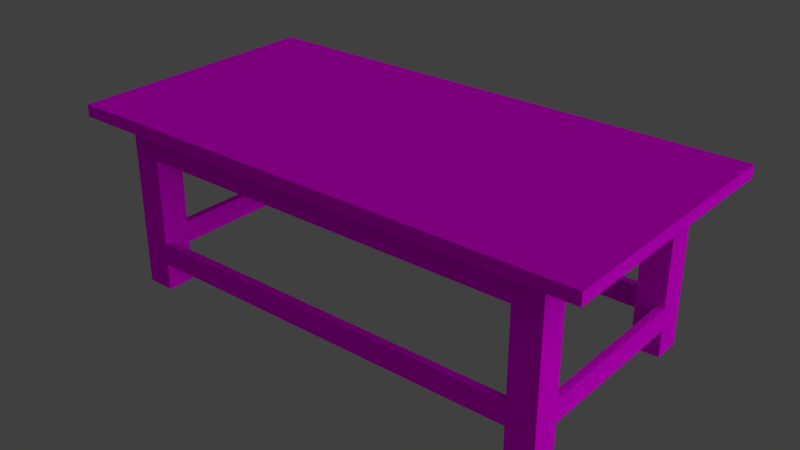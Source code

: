 # Source: mesa_antiga.blend  (saved by Blender 2.79.0; exported with 4.5.12 LTS)
import bpy
from mathutils import Matrix  # noqa: F401  (used for matrix-valued properties, if any)

bpy.ops.wm.read_factory_settings(use_empty=True)
scene = bpy.context.scene
scene.name = 'Scene'

# ---- collections
col_collection_1 = bpy.data.collections.new('Collection 1'); scene.collection.children.link(col_collection_1)

# ---- images (referenced by path relative to the original .blend; pixels are not part of the script)
import os
ASSET_DIR = os.environ.get("B2B_ASSET_DIR", "")  # directory of the original .blend (textures are referenced by path, not embedded)
HERE = os.path.dirname(os.path.abspath(__file__))  # packed textures are extracted next to this script under _unpacked/

def load_image(name, relpath, width, height, colorspace="sRGB"):
    """Load a texture the original file referenced (path relative to the .blend, or extracted next to this script)."""
    p = next((c for c in (os.path.join(HERE, relpath), os.path.join(ASSET_DIR, relpath)) if relpath and os.path.exists(c)), "")
    if p:
        img = bpy.data.images.load(p, check_existing=True)
        img.name = name
    else:  # same state as the original file: an image datablock whose file is absent (Cycles renders it pink)
        img = bpy.data.images.new(name, width, height)
        img.source = "FILE"
        img.filepath = "//" + (relpath or name)
    img.colorspace_settings.name = colorspace
    return img
img_mesa_antiga_defaultmaterial_albedotransparency_png = load_image('mesa_antiga_DefaultMaterial_AlbedoTransparency.png', 'Texturas/MesaAntiga.png', 1024, 1024, 'sRGB')

# ---- materials (node trees are filled in below, after node groups)
mat_material = bpy.data.materials.new('Material')
mat_material.alpha_threshold = 0.0
mat_material.roughness = 0.5

# ---- material node trees
mat_material.use_nodes = True; mat_material.node_tree.nodes.clear()
_N = mat_material.node_tree.nodes; _L = mat_material.node_tree.links
n0 = _N.new('ShaderNodeOutputMaterial'); n0.name = 'Material Output'; n0.location = (300, 300)
n1 = _N.new('ShaderNodeBsdfDiffuse'); n1.name = 'Diffuse BSDF'; n1.location = (10, 300)
n2 = _N.new('ShaderNodeTexImage'); n2.name = 'Image Texture'; n2.location = (-190, 355)
n2.width = 140
n2.image = img_mesa_antiga_defaultmaterial_albedotransparency_png
n3 = _N.new('ShaderNodeMapping'); n3.name = 'Mapping'; n3.location = (-490, 384)
n4 = _N.new('ShaderNodeTexCoord'); n4.name = 'Texture Coordinate'; n4.location = (-690, 367)
_L.new(n1.outputs[0], n0.inputs[0])
_L.new(n2.outputs[0], n1.inputs[0])
_L.new(n3.outputs[0], n2.inputs[0])
_L.new(n4.outputs[2], n3.inputs[0])
n0.is_active_output = True

# ---- world
world_world = bpy.data.worlds.new('World'); scene.world = world_world
world_world.color = (0.05088, 0.05088, 0.05088)
world_world.use_sun_shadow = False
world_world.sun_shadow_jitter_overblur = 0.0
world_world.cycles.sampling_method = 'MANUAL'

# ---- lights
light_sun = bpy.data.lights.new('Sun', 'SUN')
light_sun.transmission_factor = 0.0
light_sun.angle = 1.571
light_sun.energy = 1.0
light_sun.shadow_buffer_clip_start = 0.5
light_sun.shadow_soft_size = 1.0
light_sun.shadow_cascade_max_distance = 1000.0

# ---- meshes
me_cube_001 = bpy.data.meshes.new('Cube.001')
me_cube_001.from_pydata([(-2.001, -1.0, -5.96e-08), (-2.001, -1.0, 1.496), (-2.001, 0.9997, -5.96e-08), (-2.001, 0.9997, 1.496), (2.0, -1.0, -5.96e-08), (2.0, -1.0, 1.496), (2.0, 0.9997, -5.96e-08), (2.0, 0.9997, 1.496), (2.0, -0.75, -5.96e-08), (1.75, -1.0, -5.96e-08), (1.75, -0.75, -5.96e-08), (1.75, 0.9997, -5.96e-08), (2.0, 0.7507, -5.96e-08), (1.75, 0.7507, -5.96e-08), (-1.749, 0.9997, -5.96e-08), (-2.001, 0.7507, -5.96e-08), (-1.749, 0.7507, -5.96e-08), (-2.001, -0.75, -5.96e-08), (-1.749, -1.0, -5.96e-08), (-1.749, -0.75, -5.96e-08), (2.0, -0.75, 1.206), (-2.001, -0.75, 1.206), (-2.001, 0.7507, 1.206), (-1.749, -1.0, 1.206), (1.75, -1.0, 1.206), (1.75, 0.9997, 1.206), (-1.749, 0.9997, 1.206), (-1.749, -1.0, 0.4419), (1.75, -1.0, 0.4419), (-1.749, -1.0, 0.2417), (1.75, -1.0, 0.2417), (1.75, 0.9997, 0.2417), (1.75, 0.9997, 0.4419), (-1.749, 0.9997, 0.4419), (-1.749, 0.9997, 0.2417), (2.0, 0.7507, 1.206), (-2.354, -1.177, 1.604), (-2.354, 1.177, 1.604), (2.354, 1.177, 1.604), (2.354, -1.177, 1.604), (-2.354, 1.177, 1.496), (-2.354, -1.177, 1.496), (2.354, -1.177, 1.496), (2.354, 1.177, 1.496), (-2.001, 0.7507, 0.2417), (-2.001, 0.7507, 0.4419), (-2.001, -0.75, 0.4419), (-2.001, -0.75, 0.2417), (2.0, 0.7507, 0.2417), (2.0, 0.7507, 0.4419), (2.0, -0.75, 0.2417), (2.0, -0.75, 0.4419), (1.75, 0.7507, 1.206), (1.75, -0.75, 1.206), (1.75, 0.9326, 0.4419), (1.75, 0.9326, 0.2417), (-1.749, 0.9326, 0.4419), (-1.749, 0.9326, 0.2417), (1.75, -0.9333, 0.2417), (1.75, -0.9333, 0.4419), (1.933, 0.7507, 0.2417), (1.933, 0.7507, 0.4419), (-1.749, -0.9333, 0.4419), (-1.749, -0.9333, 0.2422), (-1.934, -0.75, 0.4419), (-1.934, -0.75, 0.2417), (1.933, -0.75, 0.4419), (1.933, -0.75, 0.2417), (-1.934, 0.7507, 0.4419), (-1.934, 0.7507, 0.2417), (2.0, 0.9997, 0.4419), (2.0, -1.0, 0.4419), (-2.001, 0.9997, 0.4419), (-2.001, -1.0, 0.4419), (-1.749, -0.75, 1.206), (-1.749, 0.7507, 1.206)], [], [(3, 72, 45, 22), (25, 7, 70, 32), (5, 71, 51, 20), (38, 43, 40, 37), (29, 30, 28, 27), (31, 34, 33, 32), (17, 0, 47), (1, 3, 22, 21), (38, 37, 36, 39), (36, 41, 42, 39), (43, 38, 39, 42), (37, 40, 41, 36), (7, 43, 42, 5), (1, 5, 42, 41), (3, 1, 41, 40), (7, 3, 40, 43), (7, 35, 49, 70), (7, 5, 20, 35), (49, 51, 50, 48), (46, 45, 44, 47), (75, 56, 33, 26), (19, 74, 62, 63), (17, 47, 65, 19), (9, 30, 58, 10), (10, 53, 66, 67), (52, 13, 60, 61), (61, 49, 35, 52), (52, 54, 55, 13), (60, 13, 12, 48), (0, 18, 29), (5, 24, 28, 71), (5, 1, 23, 24), (3, 26, 33, 72), (3, 7, 25, 26), (55, 54, 56, 57), (32, 54, 52, 25), (54, 32, 33, 56), (60, 67, 66, 61), (51, 49, 61, 66), (58, 63, 62, 59), (59, 62, 27, 28), (65, 69, 68, 64), (45, 68, 75, 22), (64, 68, 45, 46), (13, 55, 31, 11), (10, 58, 59, 53), (67, 50, 8, 10), (53, 59, 28, 24), (66, 53, 20, 51), (56, 75, 16, 57), (75, 68, 69, 16), (57, 16, 14, 34), (16, 69, 44, 15), (19, 65, 64, 74), (63, 29, 18, 19), (74, 64, 46, 21), (62, 74, 23, 27), (6, 48, 12), (31, 6, 11), (70, 49, 48, 6), (32, 70, 6, 31), (50, 4, 8), (4, 30, 9), (51, 71, 4, 50), (71, 28, 30, 4), (2, 34, 14), (44, 2, 15), (72, 33, 34, 2), (45, 72, 2, 44), (29, 27, 73, 0), (47, 0, 73, 46), (73, 27, 23, 1), (46, 73, 1, 21), (21, 22, 75, 74), (24, 23, 74, 53), (26, 25, 52, 75), (35, 20, 53, 52), (52, 53, 74, 75), (34, 31, 55, 57), (30, 29, 63, 58)])
_uv = me_cube_001.uv_layers.new(name='UVMap')
_uv.uv.foreach_set('vector', [0.2862, 0.9722, 0.2862, 0.8945, 0.3036, 0.8945, 0.3036, 0.9508, 0.9005, 0.9292, 0.9289, 0.9641, 0.9289, 0.8374, 0.9005, 0.8374, 0.2862, 0.9722, 0.2862, 0.8945, 0.3036, 0.8945, 0.3036, 0.9508, 0.4173, 0.08842, 0.433, 0.08842, 0.433, 0.7738, 0.4173, 0.7738, 0.5039, 0.8134, 0.9005, 0.8134, 0.9005, 0.8374, 0.5039, 0.8374, 0.9005, 0.8134, 0.5039, 0.8134, 0.5039, 0.8374, 0.9005, 0.8374, 0.408, 0.8619, 0.4254, 0.8619, 0.408, 0.8797, 0.4254, 0.9722, 0.2862, 0.9722, 0.3036, 0.9508, 0.408, 0.9508, 0.4173, 0.08842, 0.4173, 0.7738, 0.07459, 0.7738, 0.07459, 0.08842, 0.07459, 0.7738, 0.05887, 0.7738, 0.05887, 0.08842, 0.07459, 0.08842, 0.4173, 0.07269, 0.4173, 0.08842, 0.07459, 0.08842, 0.07459, 0.07269, 0.4173, 0.7738, 0.4173, 0.7895, 0.07459, 0.7895, 0.07459, 0.7738, 0.3915, 0.0213, 0.4173, 0.07269, 0.07459, 0.07269, 0.1003, 0.0213, 0.03312, 0.7224, 0.03312, 0.1398, 0.05887, 0.08842, 0.05887, 0.7738, 0.3915, 0.8409, 0.1003, 0.8409, 0.07459, 0.7895, 0.4173, 0.7895, 0.4587, 0.1398, 0.4587, 0.7224, 0.433, 0.7738, 0.433, 0.08842, 0.4254, 0.9722, 0.408, 0.9508, 0.408, 0.8945, 0.4254, 0.8945, 0.4254, 0.9722, 0.2862, 0.9722, 0.3036, 0.9508, 0.408, 0.9508, 0.408, 0.8945, 0.3036, 0.8945, 0.3036, 0.8797, 0.408, 0.8797, 0.408, 0.8945, 0.3036, 0.8945, 0.3036, 0.8797, 0.408, 0.8797, 0.8887, 0.8763, 0.8021, 0.8545, 0.8021, 0.8464, 0.8887, 0.8464, 0.752, 0.8763, 0.8887, 0.8763, 0.8021, 0.8543, 0.7795, 0.8543, 0.752, 0.8463, 0.7794, 0.8463, 0.7795, 0.8543, 0.752, 0.8763, 0.752, 0.8463, 0.7794, 0.8463, 0.7795, 0.8543, 0.752, 0.8763, 0.752, 0.8763, 0.8887, 0.8763, 0.8021, 0.8543, 0.7795, 0.8543, 0.8887, 0.8763, 0.752, 0.8763, 0.7795, 0.8543, 0.8021, 0.8543, 0.8021, 0.8543, 0.8021, 0.8463, 0.8887, 0.8463, 0.8887, 0.8763, 0.8887, 0.8763, 0.8021, 0.8543, 0.7795, 0.8543, 0.752, 0.8763, 0.7795, 0.8543, 0.752, 0.8763, 0.752, 0.8463, 0.7794, 0.8463, 0.4753, 0.7843, 0.5039, 0.7843, 0.5039, 0.8134, 0.9289, 0.9641, 0.9005, 0.9292, 0.9005, 0.8374, 0.9289, 0.8374, 0.9289, 0.9641, 0.4753, 0.9641, 0.5039, 0.9292, 0.9005, 0.9292, 0.4753, 0.9641, 0.5039, 0.9292, 0.5039, 0.8374, 0.4753, 0.8374, 0.4753, 0.9641, 0.9289, 0.9641, 0.9005, 0.9292, 0.5039, 0.9292, 0.8846, 0.9049, 0.8846, 0.9202, 0.6327, 0.9202, 0.6327, 0.9049, 0.8021, 0.8463, 0.8021, 0.8543, 0.8887, 0.8763, 0.8887, 0.8463, 0.7325, 0.8585, 0.7325, 0.8627, 0.5249, 0.8627, 0.5249, 0.8585, 0.5246, 0.9049, 0.6327, 0.9049, 0.6327, 0.9202, 0.5246, 0.9202, 0.8857, 0.8982, 0.7156, 0.8982, 0.7156, 0.8901, 0.8857, 0.8901, 0.6327, 0.9049, 0.8846, 0.9049, 0.8846, 0.9202, 0.6327, 0.9202, 0.7325, 0.8627, 0.5249, 0.8627, 0.5249, 0.8585, 0.7325, 0.8585, 0.6327, 0.9202, 0.5246, 0.9202, 0.5246, 0.9049, 0.6327, 0.9049, 0.8021, 0.8463, 0.8021, 0.8543, 0.8887, 0.8763, 0.8887, 0.8463, 0.8857, 0.8982, 0.7156, 0.8982, 0.7156, 0.8901, 0.8857, 0.8901, 0.752, 0.8763, 0.7795, 0.8543, 0.7794, 0.8463, 0.752, 0.8463, 0.752, 0.8763, 0.7795, 0.8543, 0.8021, 0.8543, 0.8887, 0.8763, 0.7795, 0.8543, 0.7794, 0.8463, 0.752, 0.8463, 0.752, 0.8763, 0.8887, 0.8763, 0.8021, 0.8543, 0.8021, 0.8463, 0.8887, 0.8463, 0.8021, 0.8543, 0.8887, 0.8763, 0.8887, 0.8463, 0.8021, 0.8463, 0.8021, 0.8545, 0.8887, 0.8763, 0.752, 0.8763, 0.7794, 0.8545, 0.8887, 0.8763, 0.8021, 0.8543, 0.7795, 0.8543, 0.752, 0.8763, 0.7794, 0.8545, 0.752, 0.8763, 0.752, 0.8464, 0.7794, 0.8464, 0.752, 0.8763, 0.7795, 0.8543, 0.7794, 0.8463, 0.752, 0.8463, 0.752, 0.8763, 0.7795, 0.8543, 0.8021, 0.8543, 0.8887, 0.8763, 0.7795, 0.8543, 0.7794, 0.8463, 0.752, 0.8463, 0.752, 0.8763, 0.8887, 0.8763, 0.8021, 0.8543, 0.8021, 0.8463, 0.8887, 0.8463, 0.8021, 0.8543, 0.8887, 0.8763, 0.8887, 0.8463, 0.8021, 0.8463, 0.4254, 0.8619, 0.408, 0.8797, 0.408, 0.8619, 0.9005, 0.8134, 0.9289, 0.7843, 0.9005, 0.7843, 0.4254, 0.8945, 0.408, 0.8945, 0.408, 0.8797, 0.4254, 0.8619, 0.9005, 0.8374, 0.9289, 0.8374, 0.9289, 0.7843, 0.9005, 0.8134, 0.3036, 0.8797, 0.2862, 0.8619, 0.3036, 0.8619, 0.9289, 0.7843, 0.9005, 0.8134, 0.9005, 0.7843, 0.3036, 0.8945, 0.2862, 0.8945, 0.2862, 0.8619, 0.3036, 0.8797, 0.9289, 0.8374, 0.9005, 0.8374, 0.9005, 0.8134, 0.9289, 0.7843, 0.4753, 0.7843, 0.5039, 0.8134, 0.5039, 0.7843, 0.3036, 0.8797, 0.2862, 0.8619, 0.3036, 0.8619, 0.4753, 0.8374, 0.5039, 0.8374, 0.5039, 0.8134, 0.4753, 0.7843, 0.3036, 0.8945, 0.2862, 0.8945, 0.2862, 0.8619, 0.3036, 0.8797, 0.5039, 0.8134, 0.5039, 0.8374, 0.4753, 0.8374, 0.4753, 0.7843, 0.408, 0.8797, 0.4254, 0.8619, 0.4254, 0.8945, 0.408, 0.8945, 0.4753, 0.8374, 0.5039, 0.8374, 0.5039, 0.9292, 0.4753, 0.9641, 0.408, 0.8945, 0.4254, 0.8945, 0.4254, 0.9722, 0.408, 0.9508, 0.5171, 0.0213, 0.8009, 0.0213, 0.8009, 0.06621, 0.5171, 0.06621, 0.4698, 0.6902, 0.4698, 0.06621, 0.5171, 0.06621, 0.5171, 0.6902, 0.848, 0.06621, 0.848, 0.6902, 0.8009, 0.6902, 0.8009, 0.06621, 0.8009, 0.7349, 0.5171, 0.7349, 0.5171, 0.6902, 0.8009, 0.6902, 0.8009, 0.6902, 0.5171, 0.6902, 0.5171, 0.06621, 0.8009, 0.06621, 0.5249, 0.8585, 0.7325, 0.8585, 0.7325, 0.8627, 0.5249, 0.8627, 0.7325, 0.8627, 0.5249, 0.8627, 0.5249, 0.8585, 0.7325, 0.8585])
me_cube_001.materials.append(mat_material)
me_cube_001.use_remesh_preserve_volume = False
me_cube_001.use_remesh_preserve_attributes = False
me_cube_001.use_mirror_vertex_groups = False
me_cube_001.update()

# ---- objects
ob_sun = bpy.data.objects.new('Sun', light_sun)
ob_cube = bpy.data.objects.new('Cube', me_cube_001)

# ---- transforms, parenting, visibility, modifiers, constraints
ob_sun.location = (2.812, 1.147, 3.994)
ob_sun.rotation_euler = (0.1367, 1.104, 0.3214)
ob_sun.lineart.crease_threshold = 0.0
ob_cube.location = (2.0, 1.0, -0.002407)
ob_cube.lineart.crease_threshold = 0.0

# ---- collection membership
col_collection_1.objects.link(ob_sun)
col_collection_1.objects.link(ob_cube)

# ---- scene / render settings (as saved in the file)
scene.frame_start = 1; scene.frame_end = 250; scene.frame_set(1)
scene.render.engine = 'CYCLES'
scene.render.resolution_percentage = 50
scene.render.dither_intensity = 0.0
scene.cycles.use_denoising = False
scene.cycles.samples = 128
scene.cycles.sampling_pattern = 'TABULATED_SOBOL'
scene.cycles.use_adaptive_sampling = False
scene.cycles.use_light_tree = False
scene.cycles.blur_glossy = 0.0
scene.cycles.sample_clamp_indirect = 0.0
scene.view_settings.view_transform = 'Standard'
bpy.context.view_layer.update()

# ---- added for rendering (the .blend has no active camera): camera
cam_auto = bpy.data.cameras.new('AutoCamera')
cam_auto.lens = 50.0
cam_auto.sensor_width = 36.0
cam_auto.clip_end = 1000.0
ob_auto_camera = bpy.data.objects.new('AutoCamera', cam_auto)
scene.collection.objects.link(ob_auto_camera)
ob_auto_camera.location = (7.09018, -5.10922, 4.87198)
ob_auto_camera.rotation_euler = (1.09748, -7.21219e-08, 0.694738)
scene.camera = ob_auto_camera
bpy.context.view_layer.update()
